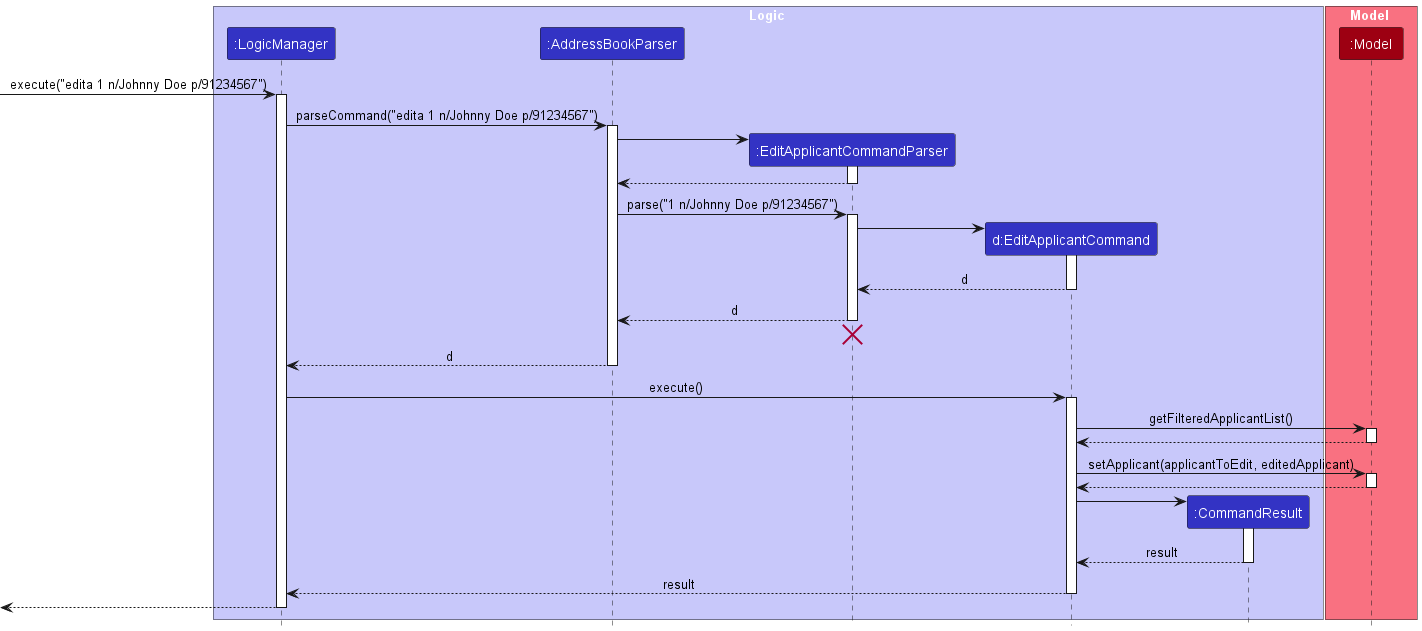

The diagram above was rendered by PlantUML. Its source (embedded in the PNG):
@startuml
!include style.puml
skinparam ArrowFontStyle plain

box Logic LOGIC_COLOR_T1
participant ":LogicManager" as LogicManager LOGIC_COLOR
participant ":AddressBookParser" as AddressBookParser LOGIC_COLOR
participant ":EditApplicantCommandParser" as EditApplicantCommandParser LOGIC_COLOR
participant "d:EditApplicantCommand" as EditApplicantCommand LOGIC_COLOR
participant ":CommandResult" as CommandResult LOGIC_COLOR
end box

box Model MODEL_COLOR_T1
participant ":Model" as Model MODEL_COLOR
end box

[-> LogicManager : execute("edita 1 n/Johnny Doe p/91234567")
activate LogicManager

LogicManager -> AddressBookParser : parseCommand("edita 1 n/Johnny Doe p/91234567")
activate AddressBookParser

create EditApplicantCommandParser
AddressBookParser -> EditApplicantCommandParser
activate EditApplicantCommandParser

EditApplicantCommandParser --> AddressBookParser
deactivate EditApplicantCommandParser

AddressBookParser -> EditApplicantCommandParser : parse("1 n/Johnny Doe p/91234567")
activate EditApplicantCommandParser

create EditApplicantCommand
EditApplicantCommandParser -> EditApplicantCommand
activate EditApplicantCommand

EditApplicantCommand --> EditApplicantCommandParser : d
deactivate EditApplicantCommand

EditApplicantCommandParser --> AddressBookParser : d
deactivate EditApplicantCommandParser

'Hidden arrow to position the destroy marker below the end of the activation bar.
EditApplicantCommandParser -[hidden]-> AddressBookParser
destroy EditApplicantCommandParser

AddressBookParser --> LogicManager : d
deactivate AddressBookParser

LogicManager -> EditApplicantCommand : execute()
activate EditApplicantCommand

EditApplicantCommand -> Model : getFilteredApplicantList()
activate Model

Model --> EditApplicantCommand
deactivate Model

EditApplicantCommand -> Model : setApplicant(applicantToEdit, editedApplicant)
activate Model

Model --> EditApplicantCommand
deactivate Model

create CommandResult
EditApplicantCommand -> CommandResult
activate CommandResult

CommandResult --> EditApplicantCommand : result
deactivate CommandResult

EditApplicantCommand --> LogicManager : result
deactivate EditApplicantCommand

[<--LogicManager
deactivate LogicManager
@enduml